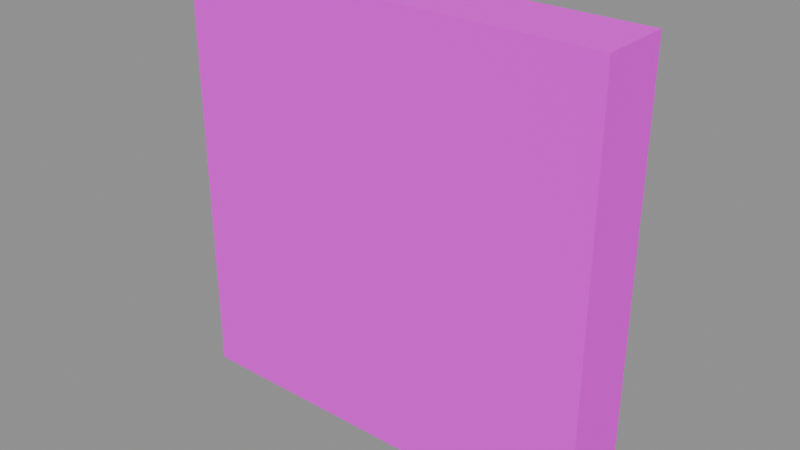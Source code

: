 # Source: BUILDDECALVIS1.blend  (saved by Blender 5.1.30; exported with 4.5.12 LTS)
import bpy
from mathutils import Matrix  # noqa: F401  (used for matrix-valued properties, if any)

bpy.ops.wm.read_factory_settings(use_empty=True)
scene = bpy.context.scene
scene.name = 'Scene'

# ---- images (referenced by path relative to the original .blend; pixels are not part of the script)
import os
ASSET_DIR = os.environ.get("B2B_ASSET_DIR", "")  # directory of the original .blend (textures are referenced by path, not embedded)
HERE = os.path.dirname(os.path.abspath(__file__))  # packed textures are extracted next to this script under _unpacked/

def load_image(name, relpath, width, height, colorspace="sRGB"):
    """Load a texture the original file referenced (path relative to the .blend, or extracted next to this script)."""
    p = next((c for c in (os.path.join(HERE, relpath), os.path.join(ASSET_DIR, relpath)) if relpath and os.path.exists(c)), "")
    if p:
        img = bpy.data.images.load(p, check_existing=True)
        img.name = name
    else:  # same state as the original file: an image datablock whose file is absent (Cycles renders it pink)
        img = bpy.data.images.new(name, width, height)
        img.source = "FILE"
        img.filepath = "//" + (relpath or name)
    img.colorspace_settings.name = colorspace
    return img
img_decals_visual_1_webp = load_image('DECALS_VISUAL.1.webp', 'DECALS_VISUAL.1.webp', 1024, 1024, 'sRGB')

# ---- materials (node trees are filled in below, after node groups)
mat_logo2decal = bpy.data.materials.new('Logo2Decal')
mat_logo2decal.surface_render_method = 'BLENDED'
mat_logo2decal.blend_method = 'BLEND'

# ---- material node trees
mat_logo2decal.use_nodes = True; mat_logo2decal.node_tree.nodes.clear()
_N = mat_logo2decal.node_tree.nodes; _L = mat_logo2decal.node_tree.links
n0 = _N.new('ShaderNodeOutputMaterial'); n0.name = 'Material Output'; n0.location = (600, 0)
n1 = _N.new('ShaderNodeBsdfPrincipled'); n1.name = 'Principled BSDF'; n1.location = (250, 0)
n1.inputs[2].default_value = 1.0
n2 = _N.new('ShaderNodeTexImage'); n2.name = 'Diffuse'; n2.location = (-700, 300)
n2.label = 'Diffuse'
n2.image = img_decals_visual_1_webp
_L.new(n1.outputs[0], n0.inputs[0])
_L.new(n2.outputs[0], n1.inputs[0])
_L.new(n2.outputs[1], n1.inputs[4])
n0.is_active_output = True

# ---- meshes
me_builddecalvis1 = bpy.data.meshes.new('BUILDDECALVIS1')
me_builddecalvis1.from_pydata([(-1.0, -0.1665, -1.0), (-1.0, 0.1665, 1.0), (-1.0, 0.1665, -1.0), (-1.0, -0.1665, 1.0), (1.0, 0.1665, -1.0), (1.0, -0.1665, 1.0), (1.0, -0.1665, -1.0), (1.0, 0.1665, 1.0), (-1.0, 0.1665, 1.0), (1.0, -0.1665, 1.0), (1.0, 0.1665, 1.0), (-1.0, -0.1665, 1.0), (-1.0, -0.1665, 1.0), (1.0, -0.1665, -1.0), (1.0, -0.1665, 1.0), (-1.0, -0.1665, -1.0), (-1.0, -0.1665, -1.0), (1.0, 0.1665, -1.0), (1.0, -0.1665, -1.0), (-1.0, 0.1665, -1.0), (-1.0, 0.1665, -1.0), (1.0, 0.1665, 1.0), (1.0, 0.1665, -1.0), (-1.0, 0.1665, 1.0)], [], [(0, 1, 2), (3, 1, 0), (4, 5, 6), (7, 5, 4), (8, 9, 10), (11, 9, 8), (12, 13, 14), (15, 13, 12), (16, 17, 18), (19, 17, 16), (20, 21, 22), (23, 21, 20)])
me_builddecalvis1.polygons.foreach_set('use_smooth', [True] * 12)
_uv = me_builddecalvis1.uv_layers.new(name='UVMap')
_uv.uv.foreach_set('vector', [0.0, 1.0, 1.0, 0.0, 1.0, 1.0, 0.0, 0.0, 1.0, 0.0, 0.0, 1.0, 0.0, 1.0, 1.0, 0.0, 1.0, 1.0, 0.0, 0.0, 1.0, 0.0, 0.0, 1.0, 0.0, 1.0, 1.0, 0.0, 1.0, 1.0, 0.0, 0.0, 1.0, 0.0, 0.0, 1.0, 0.0, 1.0, 1.0, 0.0, 1.0, 1.0, 0.0, 0.0, 1.0, 0.0, 0.0, 1.0, 0.0, 1.0, 1.0, 0.0, 1.0, 1.0, 0.0, 0.0, 1.0, 0.0, 0.0, 1.0, 0.0, 1.0, 1.0, 0.0, 1.0, 1.0, 0.0, 0.0, 1.0, 0.0, 0.0, 1.0])
me_builddecalvis1.materials.append(mat_logo2decal)
me_builddecalvis1.update()
me_builddecalvis1.normals_split_custom_set([tuple(v) for v in zip(*[iter([-1.0, 0.0009831, -0.000983, -1.0, 0.000983, -0.0009831, -1.0, 0.000983, -0.0009831, -1.0, 0.000983, -0.0009831, -1.0, 0.000983, -0.0009831, -1.0, 0.0009831, -0.000983, 1.0, -0.0009588, -9.906e-11, 1.0, -0.0009588, -4.585e-08, 1.0, -0.0009588, 4.626e-08, 1.0, -0.0009588, 0.0, 1.0, -0.0009588, -4.585e-08, 1.0, -0.0009588, -9.906e-11, 0.0009831, 0.000983, 1.0, 0.000983, 0.0009831, 1.0, 0.000983, 0.0009831, 1.0, 0.000983, 0.0009831, 1.0, 0.000983, 0.0009831, 1.0, 0.0009831, 0.000983, 1.0, 0.0, -1.0, 1.788e-07, 0.0, -1.0, 1.788e-07, 0.0, -1.0, 1.788e-07, 0.0, -1.0, 1.788e-07, 0.0, -1.0, 1.788e-07, 0.0, -1.0, 1.788e-07, 4.58e-08, -0.0009588, -1.0, 0.0, -0.0009588, -1.0, -4.602e-08, -0.0009588, -1.0, -4.191e-11, -0.0009588, -1.0, 0.0, -0.0009588, -1.0, 4.58e-08, -0.0009588, -1.0, 0.0009831, 1.0, -0.0009832, 0.000983, 1.0, -0.0009832, 0.000983, 1.0, -0.0009833, 0.000983, 1.0, -0.0009832, 0.000983, 1.0, -0.0009832, 0.0009831, 1.0, -0.0009832])] * 3)])

# ---- objects
ob_builddecalvis1 = bpy.data.objects.new('BUILDDECALVIS1', me_builddecalvis1)

# ---- transforms, parenting, visibility, modifiers, constraints
ob_builddecalvis1.location = (0.0, 0.0, 0.0)
ob_builddecalvis1.rotation_mode = 'QUATERNION'
ob_builddecalvis1.rotation_quaternion = (1.0, 0.0, 0.0, 0.0)

# ---- collection membership
scene.collection.objects.link(ob_builddecalvis1)

# ---- scene / render settings (as saved in the file)
scene.frame_start = 1; scene.frame_end = 250; scene.frame_set(1)
scene.render.engine = 'BLENDER_EEVEE_NEXT'
scene.render.bake_bias = 0.0
scene.render.bake_samples = 0
scene.cycles.sampling_pattern = 'TABULATED_SOBOL'
scene.eevee.use_volume_custom_range = False
bpy.context.view_layer.update()

# ---- added for rendering (the .blend has no active camera and no usable light): camera, sun + grey world if the file has none
cam_auto = bpy.data.cameras.new('AutoCamera')
cam_auto.lens = 50.0
cam_auto.sensor_width = 36.0
cam_auto.clip_end = 1000.0
ob_auto_camera = bpy.data.objects.new('AutoCamera', cam_auto)
scene.collection.objects.link(ob_auto_camera)
ob_auto_camera.location = (2.635, -3.16201, 2.108)
ob_auto_camera.rotation_euler = (1.09748, -7.21219e-08, 0.694738)
scene.camera = ob_auto_camera
light_auto_sun = bpy.data.lights.new('AutoSun', 'SUN')
light_auto_sun.energy = 3.0
light_auto_sun.angle = 0.0523599
ob_auto_sun = bpy.data.objects.new('AutoSun', light_auto_sun)
scene.collection.objects.link(ob_auto_sun)
ob_auto_sun.rotation_euler = (0.872665, 0.174533, 0.523599)
if scene.world is None:
    world_auto = bpy.data.worlds.new('AutoWorld')
    world_auto.color = (0.3, 0.3, 0.3)
    scene.world = world_auto
bpy.context.view_layer.update()
